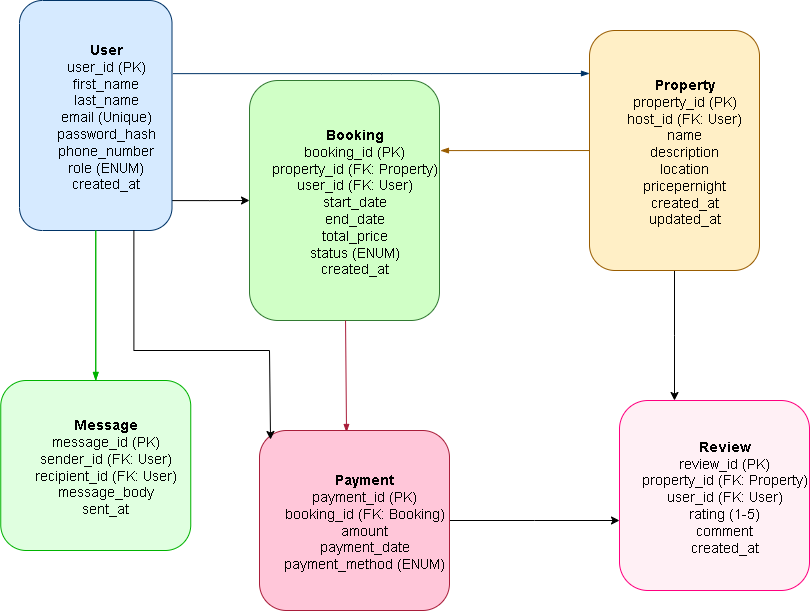

The diagram above was exported from draw.io. Its source (the exported page's mxGraphModel, read from the mxfile embedded in the PNG):
<mxGraphModel dx="1847" dy="1655" grid="1" gridSize="10" guides="1" tooltips="1" connect="1" arrows="1" fold="1" page="1" pageScale="1" pageWidth="850" pageHeight="1100" math="0" shadow="0">
  <root>
    <mxCell id="0" />
    <mxCell id="1" parent="0" />
    <mxCell id="NyxVT8HgJdsfPXlX0JiC-26" value="" style="edgeStyle=orthogonalEdgeStyle;rounded=0;orthogonalLoop=1;jettySize=auto;html=1;exitX=0.984;exitY=0.87;exitDx=0;exitDy=0;exitPerimeter=0;" edge="1" parent="1" source="NyxVT8HgJdsfPXlX0JiC-1" target="NyxVT8HgJdsfPXlX0JiC-3">
      <mxGeometry relative="1" as="geometry">
        <mxPoint x="50" y="-10" as="sourcePoint" />
      </mxGeometry>
    </mxCell>
    <mxCell id="NyxVT8HgJdsfPXlX0JiC-1" value="&lt;b&gt;User&lt;/b&gt;&lt;div&gt;&lt;div&gt;user_id (PK)&lt;/div&gt;&lt;div&gt;first_name&lt;/div&gt;&lt;div&gt;last_name&lt;/div&gt;&lt;div&gt;email (Unique)&lt;/div&gt;&lt;div&gt;password_hash&lt;/div&gt;&lt;div&gt;phone_number&lt;/div&gt;&lt;div&gt;role (ENUM)&lt;/div&gt;&lt;div&gt;created_at&lt;/div&gt;&lt;/div&gt;" style="rounded=1;whiteSpace=wrap;html=1;fillColor=#d6eaff;strokeColor=#003366;fontSize=14;spacingTop=12;spacingLeft=20;spacingBottom=10;" vertex="1" parent="1">
      <mxGeometry x="-110" y="-210" width="152.5" height="230" as="geometry" />
    </mxCell>
    <mxCell id="NyxVT8HgJdsfPXlX0JiC-28" value="" style="edgeStyle=orthogonalEdgeStyle;rounded=0;orthogonalLoop=1;jettySize=auto;html=1;" edge="1" parent="1" source="NyxVT8HgJdsfPXlX0JiC-2">
      <mxGeometry relative="1" as="geometry">
        <mxPoint x="545" y="190" as="targetPoint" />
      </mxGeometry>
    </mxCell>
    <mxCell id="NyxVT8HgJdsfPXlX0JiC-2" value="&lt;b&gt;Property&lt;/b&gt;&lt;div&gt;&lt;div&gt;property_id (PK)&lt;/div&gt;&lt;div&gt;host_id (FK: User)&lt;/div&gt;&lt;div&gt;name&lt;/div&gt;&lt;div&gt;description&lt;/div&gt;&lt;div&gt;location&lt;/div&gt;&lt;div&gt;pricepernight&lt;/div&gt;&lt;div&gt;created_at&lt;/div&gt;&lt;div&gt;updated_at&lt;/div&gt;&lt;/div&gt;" style="rounded=1;whiteSpace=wrap;html=1;fillColor=#ffefc6;strokeColor=#995c00;fontSize=14;spacingTop=12;spacingLeft=20;spacingBottom=10;" vertex="1" parent="1">
      <mxGeometry x="460" y="-180" width="170" height="240" as="geometry" />
    </mxCell>
    <mxCell id="NyxVT8HgJdsfPXlX0JiC-3" value="&lt;b&gt;Booking&lt;/b&gt;&lt;div&gt;&lt;div style=&quot;&quot;&gt;booking_id (PK)&lt;/div&gt;&lt;div style=&quot;&quot;&gt;property_id (FK: Property)&lt;/div&gt;&lt;div style=&quot;&quot;&gt;user_id (FK: User)&lt;/div&gt;&lt;div style=&quot;&quot;&gt;start_date&lt;/div&gt;&lt;div style=&quot;&quot;&gt;end_date&lt;/div&gt;&lt;div style=&quot;&quot;&gt;total_price&lt;/div&gt;&lt;div style=&quot;&quot;&gt;status (ENUM)&lt;/div&gt;&lt;div style=&quot;&quot;&gt;created_at&lt;/div&gt;&lt;/div&gt;" style="rounded=1;whiteSpace=wrap;html=1;fillColor=#d0ffc6;strokeColor=#327a32;fontSize=14;spacingTop=12;spacingLeft=20;spacingBottom=10;" vertex="1" parent="1">
      <mxGeometry x="120" y="-130" width="190" height="240" as="geometry" />
    </mxCell>
    <mxCell id="NyxVT8HgJdsfPXlX0JiC-5" value="&lt;b&gt;Review&lt;/b&gt;&lt;div&gt;&lt;div style=&quot;&quot;&gt;review_id (PK)&lt;/div&gt;&lt;div style=&quot;&quot;&gt;property_id (FK: Property)&lt;/div&gt;&lt;div style=&quot;&quot;&gt;user_id (FK: User)&lt;/div&gt;&lt;div style=&quot;&quot;&gt;rating (1-5)&lt;/div&gt;&lt;div style=&quot;&quot;&gt;comment&lt;/div&gt;&lt;div style=&quot;&quot;&gt;created_at&lt;/div&gt;&lt;/div&gt;" style="rounded=1;whiteSpace=wrap;html=1;fillColor=#fff0f5;strokeColor=#ff007f;fontSize=14;spacingTop=12;spacingLeft=20;spacingBottom=10;" vertex="1" parent="1">
      <mxGeometry x="490" y="190" width="190" height="190" as="geometry" />
    </mxCell>
    <mxCell id="NyxVT8HgJdsfPXlX0JiC-6" value="&lt;b&gt;Message&lt;/b&gt;&lt;div&gt;&lt;div style=&quot;&quot;&gt;&lt;div&gt;message_id (PK)&lt;/div&gt;&lt;div&gt;sender_id (FK: User)&lt;/div&gt;&lt;div&gt;recipient_id (FK: User)&lt;/div&gt;&lt;div&gt;message_body&lt;/div&gt;&lt;div&gt;sent_at&lt;/div&gt;&lt;/div&gt;&lt;/div&gt;" style="rounded=1;whiteSpace=wrap;html=1;fillColor=#e0ffe0;strokeColor=#00b300;fontSize=14;spacingTop=12;spacingLeft=20;spacingBottom=10;" vertex="1" parent="1">
      <mxGeometry x="-128.75" y="170" width="190" height="170" as="geometry" />
    </mxCell>
    <mxCell id="NyxVT8HgJdsfPXlX0JiC-7" style="endArrow=blockThin;endFill=1;strokeColor=#003366;edgeStyle=orthogonalEdgeStyle;exitX=1.006;exitY=0.318;exitDx=0;exitDy=0;exitPerimeter=0;" edge="1" parent="1" source="NyxVT8HgJdsfPXlX0JiC-1">
      <mxGeometry relative="1" as="geometry">
        <mxPoint x="460" y="-137" as="targetPoint" />
        <mxPoint x="220" y="90.55315789473688" as="sourcePoint" />
      </mxGeometry>
    </mxCell>
    <mxCell id="NyxVT8HgJdsfPXlX0JiC-9" style="endArrow=blockThin;endFill=1;strokeColor=#995c00;entryX=1.005;entryY=0.292;entryDx=0;entryDy=0;entryPerimeter=0;" edge="1" parent="1" source="NyxVT8HgJdsfPXlX0JiC-2" target="NyxVT8HgJdsfPXlX0JiC-3">
      <mxGeometry relative="1" as="geometry">
        <mxPoint x="415" y="210" as="targetPoint" />
        <Array as="points" />
      </mxGeometry>
    </mxCell>
    <mxCell id="NyxVT8HgJdsfPXlX0JiC-10" style="endArrow=blockThin;endFill=1;strokeColor=#a91d3a;entryX=0.458;entryY=0.011;entryDx=0;entryDy=0;entryPerimeter=0;" edge="1" parent="1" source="NyxVT8HgJdsfPXlX0JiC-3" target="NyxVT8HgJdsfPXlX0JiC-4">
      <mxGeometry relative="1" as="geometry">
        <mxPoint x="570" y="290" as="targetPoint" />
      </mxGeometry>
    </mxCell>
    <mxCell id="NyxVT8HgJdsfPXlX0JiC-13" style="endArrow=blockThin;endFill=1;strokeColor=#00b300;" edge="1" parent="1" source="NyxVT8HgJdsfPXlX0JiC-1" target="NyxVT8HgJdsfPXlX0JiC-6">
      <mxGeometry relative="1" as="geometry">
        <mxPoint x="260" y="380" as="targetPoint" />
      </mxGeometry>
    </mxCell>
    <mxCell id="NyxVT8HgJdsfPXlX0JiC-14" style="endArrow=blockThin;endFill=1;strokeColor=#00b300;" edge="1" parent="1" source="NyxVT8HgJdsfPXlX0JiC-1" target="NyxVT8HgJdsfPXlX0JiC-6">
      <mxGeometry relative="1" as="geometry">
        <mxPoint x="260" y="460" as="targetPoint" />
      </mxGeometry>
    </mxCell>
    <mxCell id="NyxVT8HgJdsfPXlX0JiC-23" value="" style="edgeStyle=orthogonalEdgeStyle;rounded=0;orthogonalLoop=1;jettySize=auto;html=1;" edge="1" parent="1" source="NyxVT8HgJdsfPXlX0JiC-4">
      <mxGeometry relative="1" as="geometry">
        <mxPoint x="490" y="310" as="targetPoint" />
      </mxGeometry>
    </mxCell>
    <mxCell id="NyxVT8HgJdsfPXlX0JiC-4" value="&lt;b&gt;Payment&lt;/b&gt;&lt;div&gt;&lt;div style=&quot;&quot;&gt;payment_id (PK)&lt;/div&gt;&lt;div style=&quot;&quot;&gt;booking_id (FK: Booking)&lt;/div&gt;&lt;div style=&quot;&quot;&gt;amount&lt;/div&gt;&lt;div style=&quot;&quot;&gt;payment_date&lt;/div&gt;&lt;div style=&quot;&quot;&gt;payment_method (ENUM)&lt;/div&gt;&lt;/div&gt;" style="rounded=1;whiteSpace=wrap;html=1;fillColor=#ffc6d9;strokeColor=#a91d3a;fontSize=14;spacingTop=12;spacingLeft=20;spacingBottom=10;" vertex="1" parent="1">
      <mxGeometry x="130" y="220" width="190" height="180" as="geometry" />
    </mxCell>
    <mxCell id="NyxVT8HgJdsfPXlX0JiC-18" style="edgeStyle=orthogonalEdgeStyle;rounded=0;orthogonalLoop=1;jettySize=auto;html=1;exitX=0.75;exitY=1;exitDx=0;exitDy=0;entryX=0.058;entryY=0.05;entryDx=0;entryDy=0;entryPerimeter=0;" edge="1" parent="1" source="NyxVT8HgJdsfPXlX0JiC-1" target="NyxVT8HgJdsfPXlX0JiC-4">
      <mxGeometry relative="1" as="geometry">
        <mxPoint x="133" y="250" as="targetPoint" />
        <Array as="points">
          <mxPoint x="4" y="140" />
          <mxPoint x="140" y="140" />
        </Array>
      </mxGeometry>
    </mxCell>
  </root>
</mxGraphModel>